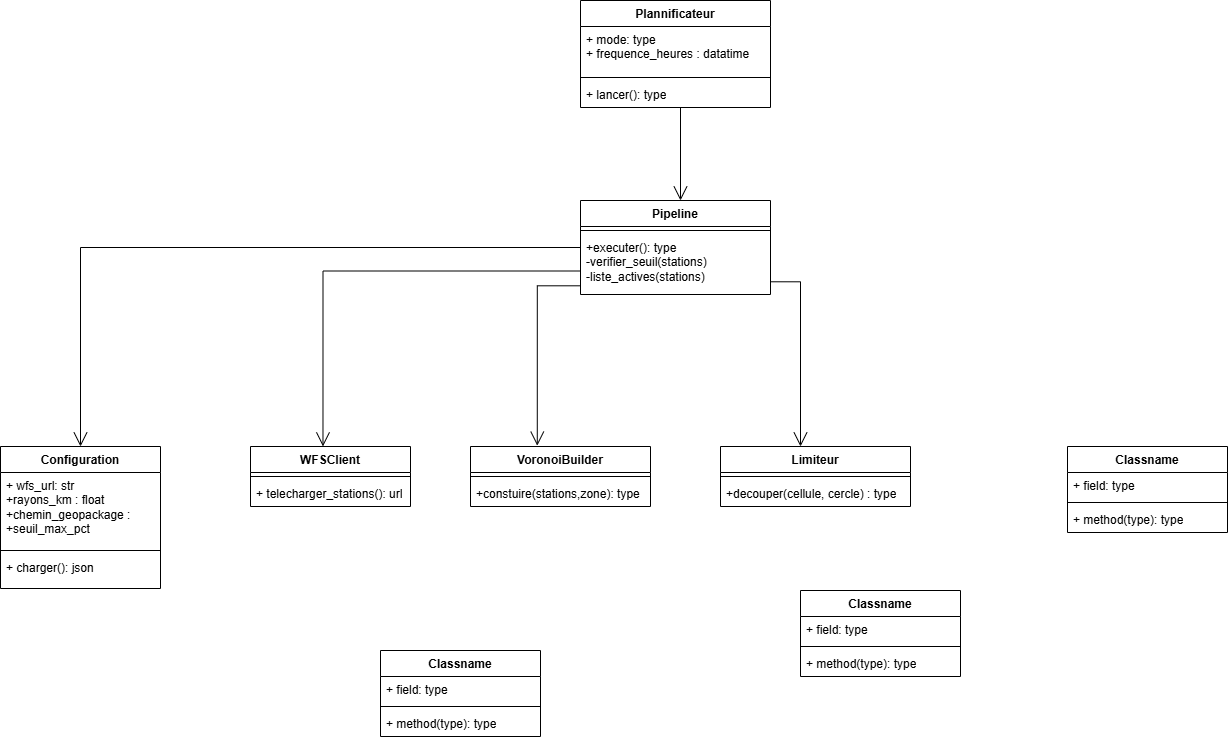

The diagram above was exported from draw.io. Its source (the exported page's mxGraphModel, read from the mxfile embedded in the PNG):
<mxGraphModel dx="1462" dy="385" grid="1" gridSize="10" guides="1" tooltips="1" connect="1" arrows="1" fold="1" page="1" pageScale="1" pageWidth="827" pageHeight="1169" math="0" shadow="0">
  <root>
    <mxCell id="0" />
    <mxCell id="1" parent="0" />
    <mxCell id="HhwtFn0powESxP6jy17A-157" parent="1" style="swimlane;fontStyle=1;align=center;verticalAlign=top;childLayout=stackLayout;horizontal=1;startSize=26;horizontalStack=0;resizeParent=1;resizeParentMax=0;resizeLast=0;collapsible=1;marginBottom=0;whiteSpace=wrap;html=1;" value="Pipeline" vertex="1">
      <mxGeometry height="94" width="190" x="340" y="230" as="geometry" />
    </mxCell>
    <mxCell id="HhwtFn0powESxP6jy17A-159" parent="HhwtFn0powESxP6jy17A-157" style="line;strokeWidth=1;fillColor=none;align=left;verticalAlign=middle;spacingTop=-1;spacingLeft=3;spacingRight=3;rotatable=0;labelPosition=right;points=[];portConstraint=eastwest;strokeColor=inherit;labelPerimeter=1;" value="" vertex="1">
      <mxGeometry height="8" width="190" y="26" as="geometry" />
    </mxCell>
    <mxCell id="HhwtFn0powESxP6jy17A-160" parent="HhwtFn0powESxP6jy17A-157" style="text;strokeColor=none;fillColor=none;align=left;verticalAlign=top;spacingLeft=4;spacingRight=4;overflow=hidden;rotatable=0;points=[[0,0.5],[1,0.5]];portConstraint=eastwest;whiteSpace=wrap;html=1;" value="+executer(): type&lt;div&gt;-verifier_seuil(stations)&lt;/div&gt;&lt;div&gt;-liste_actives(stations)&lt;/div&gt;" vertex="1">
      <mxGeometry height="60" width="190" y="34" as="geometry" />
    </mxCell>
    <mxCell id="HhwtFn0powESxP6jy17A-161" parent="1" style="swimlane;fontStyle=1;align=center;verticalAlign=top;childLayout=stackLayout;horizontal=1;startSize=26;horizontalStack=0;resizeParent=1;resizeParentMax=0;resizeLast=0;collapsible=1;marginBottom=0;whiteSpace=wrap;html=1;" value="Plannificateur" vertex="1">
      <mxGeometry height="107" width="190" x="340" y="30" as="geometry" />
    </mxCell>
    <mxCell id="HhwtFn0powESxP6jy17A-162" parent="HhwtFn0powESxP6jy17A-161" style="text;strokeColor=none;fillColor=none;align=left;verticalAlign=top;spacingLeft=4;spacingRight=4;overflow=hidden;rotatable=0;points=[[0,0.5],[1,0.5]];portConstraint=eastwest;whiteSpace=wrap;html=1;" value="+ mode: type&lt;div&gt;+&amp;nbsp;frequence_heures : datatime&lt;/div&gt;" vertex="1">
      <mxGeometry height="47" width="190" y="26" as="geometry" />
    </mxCell>
    <mxCell id="HhwtFn0powESxP6jy17A-163" parent="HhwtFn0powESxP6jy17A-161" style="line;strokeWidth=1;fillColor=none;align=left;verticalAlign=middle;spacingTop=-1;spacingLeft=3;spacingRight=3;rotatable=0;labelPosition=right;points=[];portConstraint=eastwest;strokeColor=inherit;labelPerimeter=1;" value="" vertex="1">
      <mxGeometry height="8" width="190" y="73" as="geometry" />
    </mxCell>
    <mxCell id="HhwtFn0powESxP6jy17A-164" parent="HhwtFn0powESxP6jy17A-161" style="text;strokeColor=none;fillColor=none;align=left;verticalAlign=top;spacingLeft=4;spacingRight=4;overflow=hidden;rotatable=0;points=[[0,0.5],[1,0.5]];portConstraint=eastwest;whiteSpace=wrap;html=1;" value="+ lancer(): type" vertex="1">
      <mxGeometry height="26" width="190" y="81" as="geometry" />
    </mxCell>
    <mxCell id="HhwtFn0powESxP6jy17A-165" parent="1" style="swimlane;fontStyle=1;align=center;verticalAlign=top;childLayout=stackLayout;horizontal=1;startSize=26;horizontalStack=0;resizeParent=1;resizeParentMax=0;resizeLast=0;collapsible=1;marginBottom=0;whiteSpace=wrap;html=1;" value="VoronoiBuilder" vertex="1">
      <mxGeometry height="60" width="180" x="230" y="476" as="geometry" />
    </mxCell>
    <mxCell id="HhwtFn0powESxP6jy17A-167" parent="HhwtFn0powESxP6jy17A-165" style="line;strokeWidth=1;fillColor=none;align=left;verticalAlign=middle;spacingTop=-1;spacingLeft=3;spacingRight=3;rotatable=0;labelPosition=right;points=[];portConstraint=eastwest;strokeColor=inherit;labelPerimeter=1;" value="" vertex="1">
      <mxGeometry height="8" width="180" y="26" as="geometry" />
    </mxCell>
    <mxCell id="HhwtFn0powESxP6jy17A-168" parent="HhwtFn0powESxP6jy17A-165" style="text;strokeColor=none;fillColor=none;align=left;verticalAlign=top;spacingLeft=4;spacingRight=4;overflow=hidden;rotatable=0;points=[[0,0.5],[1,0.5]];portConstraint=eastwest;whiteSpace=wrap;html=1;" value="+constuire(stations,zone): type" vertex="1">
      <mxGeometry height="26" width="180" y="34" as="geometry" />
    </mxCell>
    <mxCell id="HhwtFn0powESxP6jy17A-169" parent="1" style="swimlane;fontStyle=1;align=center;verticalAlign=top;childLayout=stackLayout;horizontal=1;startSize=26;horizontalStack=0;resizeParent=1;resizeParentMax=0;resizeLast=0;collapsible=1;marginBottom=0;whiteSpace=wrap;html=1;" value="WFSClient" vertex="1">
      <mxGeometry height="60" width="160" x="10" y="476" as="geometry" />
    </mxCell>
    <mxCell id="HhwtFn0powESxP6jy17A-171" parent="HhwtFn0powESxP6jy17A-169" style="line;strokeWidth=1;fillColor=none;align=left;verticalAlign=middle;spacingTop=-1;spacingLeft=3;spacingRight=3;rotatable=0;labelPosition=right;points=[];portConstraint=eastwest;strokeColor=inherit;labelPerimeter=1;" value="" vertex="1">
      <mxGeometry height="8" width="160" y="26" as="geometry" />
    </mxCell>
    <mxCell id="HhwtFn0powESxP6jy17A-172" parent="HhwtFn0powESxP6jy17A-169" style="text;strokeColor=none;fillColor=none;align=left;verticalAlign=top;spacingLeft=4;spacingRight=4;overflow=hidden;rotatable=0;points=[[0,0.5],[1,0.5]];portConstraint=eastwest;whiteSpace=wrap;html=1;" value="+ telecharger_stations(): url" vertex="1">
      <mxGeometry height="26" width="160" y="34" as="geometry" />
    </mxCell>
    <mxCell id="HhwtFn0powESxP6jy17A-173" parent="1" style="swimlane;fontStyle=1;align=center;verticalAlign=top;childLayout=stackLayout;horizontal=1;startSize=26;horizontalStack=0;resizeParent=1;resizeParentMax=0;resizeLast=0;collapsible=1;marginBottom=0;whiteSpace=wrap;html=1;" value="Configuration" vertex="1">
      <mxGeometry height="142" width="160" x="-240" y="476" as="geometry" />
    </mxCell>
    <mxCell id="HhwtFn0powESxP6jy17A-174" parent="HhwtFn0powESxP6jy17A-173" style="text;strokeColor=none;fillColor=none;align=left;verticalAlign=top;spacingLeft=4;spacingRight=4;overflow=hidden;rotatable=0;points=[[0,0.5],[1,0.5]];portConstraint=eastwest;whiteSpace=wrap;html=1;" value="+ wfs_url: str&lt;div&gt;+rayons_km : float&lt;/div&gt;&lt;div&gt;+chemin_geopackage :&lt;/div&gt;&lt;div&gt;+seuil_max_pct&lt;/div&gt;" vertex="1">
      <mxGeometry height="74" width="160" y="26" as="geometry" />
    </mxCell>
    <mxCell id="HhwtFn0powESxP6jy17A-175" parent="HhwtFn0powESxP6jy17A-173" style="line;strokeWidth=1;fillColor=none;align=left;verticalAlign=middle;spacingTop=-1;spacingLeft=3;spacingRight=3;rotatable=0;labelPosition=right;points=[];portConstraint=eastwest;strokeColor=inherit;labelPerimeter=1;" value="" vertex="1">
      <mxGeometry height="8" width="160" y="100" as="geometry" />
    </mxCell>
    <mxCell id="HhwtFn0powESxP6jy17A-176" parent="HhwtFn0powESxP6jy17A-173" style="text;strokeColor=none;fillColor=none;align=left;verticalAlign=top;spacingLeft=4;spacingRight=4;overflow=hidden;rotatable=0;points=[[0,0.5],[1,0.5]];portConstraint=eastwest;whiteSpace=wrap;html=1;" value="+ charger(): json" vertex="1">
      <mxGeometry height="34" width="160" y="108" as="geometry" />
    </mxCell>
    <mxCell id="HhwtFn0powESxP6jy17A-177" parent="1" style="swimlane;fontStyle=1;align=center;verticalAlign=top;childLayout=stackLayout;horizontal=1;startSize=26;horizontalStack=0;resizeParent=1;resizeParentMax=0;resizeLast=0;collapsible=1;marginBottom=0;whiteSpace=wrap;html=1;" value="Limiteur" vertex="1">
      <mxGeometry height="60" width="190" x="480" y="476" as="geometry" />
    </mxCell>
    <mxCell id="HhwtFn0powESxP6jy17A-179" parent="HhwtFn0powESxP6jy17A-177" style="line;strokeWidth=1;fillColor=none;align=left;verticalAlign=middle;spacingTop=-1;spacingLeft=3;spacingRight=3;rotatable=0;labelPosition=right;points=[];portConstraint=eastwest;strokeColor=inherit;labelPerimeter=1;" value="" vertex="1">
      <mxGeometry height="8" width="190" y="26" as="geometry" />
    </mxCell>
    <mxCell id="HhwtFn0powESxP6jy17A-180" parent="HhwtFn0powESxP6jy17A-177" style="text;strokeColor=none;fillColor=none;align=left;verticalAlign=top;spacingLeft=4;spacingRight=4;overflow=hidden;rotatable=0;points=[[0,0.5],[1,0.5]];portConstraint=eastwest;whiteSpace=wrap;html=1;" value="+decouper(cellule, cercle) : type" vertex="1">
      <mxGeometry height="26" width="190" y="34" as="geometry" />
    </mxCell>
    <mxCell id="HhwtFn0powESxP6jy17A-181" parent="1" style="swimlane;fontStyle=1;align=center;verticalAlign=top;childLayout=stackLayout;horizontal=1;startSize=26;horizontalStack=0;resizeParent=1;resizeParentMax=0;resizeLast=0;collapsible=1;marginBottom=0;whiteSpace=wrap;html=1;" value="Classname" vertex="1">
      <mxGeometry height="86" width="160" x="827" y="476" as="geometry" />
    </mxCell>
    <mxCell id="HhwtFn0powESxP6jy17A-182" parent="HhwtFn0powESxP6jy17A-181" style="text;strokeColor=none;fillColor=none;align=left;verticalAlign=top;spacingLeft=4;spacingRight=4;overflow=hidden;rotatable=0;points=[[0,0.5],[1,0.5]];portConstraint=eastwest;whiteSpace=wrap;html=1;" value="+ field: type" vertex="1">
      <mxGeometry height="26" width="160" y="26" as="geometry" />
    </mxCell>
    <mxCell id="HhwtFn0powESxP6jy17A-183" parent="HhwtFn0powESxP6jy17A-181" style="line;strokeWidth=1;fillColor=none;align=left;verticalAlign=middle;spacingTop=-1;spacingLeft=3;spacingRight=3;rotatable=0;labelPosition=right;points=[];portConstraint=eastwest;strokeColor=inherit;labelPerimeter=1;" value="" vertex="1">
      <mxGeometry height="8" width="160" y="52" as="geometry" />
    </mxCell>
    <mxCell id="HhwtFn0powESxP6jy17A-184" parent="HhwtFn0powESxP6jy17A-181" style="text;strokeColor=none;fillColor=none;align=left;verticalAlign=top;spacingLeft=4;spacingRight=4;overflow=hidden;rotatable=0;points=[[0,0.5],[1,0.5]];portConstraint=eastwest;whiteSpace=wrap;html=1;" value="+ method(type): type" vertex="1">
      <mxGeometry height="26" width="160" y="60" as="geometry" />
    </mxCell>
    <mxCell id="HhwtFn0powESxP6jy17A-185" parent="1" style="swimlane;fontStyle=1;align=center;verticalAlign=top;childLayout=stackLayout;horizontal=1;startSize=26;horizontalStack=0;resizeParent=1;resizeParentMax=0;resizeLast=0;collapsible=1;marginBottom=0;whiteSpace=wrap;html=1;" value="Classname" vertex="1">
      <mxGeometry height="86" width="160" x="560" y="620" as="geometry" />
    </mxCell>
    <mxCell id="HhwtFn0powESxP6jy17A-186" parent="HhwtFn0powESxP6jy17A-185" style="text;strokeColor=none;fillColor=none;align=left;verticalAlign=top;spacingLeft=4;spacingRight=4;overflow=hidden;rotatable=0;points=[[0,0.5],[1,0.5]];portConstraint=eastwest;whiteSpace=wrap;html=1;" value="+ field: type" vertex="1">
      <mxGeometry height="26" width="160" y="26" as="geometry" />
    </mxCell>
    <mxCell id="HhwtFn0powESxP6jy17A-187" parent="HhwtFn0powESxP6jy17A-185" style="line;strokeWidth=1;fillColor=none;align=left;verticalAlign=middle;spacingTop=-1;spacingLeft=3;spacingRight=3;rotatable=0;labelPosition=right;points=[];portConstraint=eastwest;strokeColor=inherit;labelPerimeter=1;" value="" vertex="1">
      <mxGeometry height="8" width="160" y="52" as="geometry" />
    </mxCell>
    <mxCell id="HhwtFn0powESxP6jy17A-188" parent="HhwtFn0powESxP6jy17A-185" style="text;strokeColor=none;fillColor=none;align=left;verticalAlign=top;spacingLeft=4;spacingRight=4;overflow=hidden;rotatable=0;points=[[0,0.5],[1,0.5]];portConstraint=eastwest;whiteSpace=wrap;html=1;" value="+ method(type): type" vertex="1">
      <mxGeometry height="26" width="160" y="60" as="geometry" />
    </mxCell>
    <mxCell id="HhwtFn0powESxP6jy17A-189" parent="1" style="swimlane;fontStyle=1;align=center;verticalAlign=top;childLayout=stackLayout;horizontal=1;startSize=26;horizontalStack=0;resizeParent=1;resizeParentMax=0;resizeLast=0;collapsible=1;marginBottom=0;whiteSpace=wrap;html=1;" value="Classname" vertex="1">
      <mxGeometry height="86" width="160" x="140" y="680" as="geometry" />
    </mxCell>
    <mxCell id="HhwtFn0powESxP6jy17A-190" parent="HhwtFn0powESxP6jy17A-189" style="text;strokeColor=none;fillColor=none;align=left;verticalAlign=top;spacingLeft=4;spacingRight=4;overflow=hidden;rotatable=0;points=[[0,0.5],[1,0.5]];portConstraint=eastwest;whiteSpace=wrap;html=1;" value="+ field: type" vertex="1">
      <mxGeometry height="26" width="160" y="26" as="geometry" />
    </mxCell>
    <mxCell id="HhwtFn0powESxP6jy17A-191" parent="HhwtFn0powESxP6jy17A-189" style="line;strokeWidth=1;fillColor=none;align=left;verticalAlign=middle;spacingTop=-1;spacingLeft=3;spacingRight=3;rotatable=0;labelPosition=right;points=[];portConstraint=eastwest;strokeColor=inherit;labelPerimeter=1;" value="" vertex="1">
      <mxGeometry height="8" width="160" y="52" as="geometry" />
    </mxCell>
    <mxCell id="HhwtFn0powESxP6jy17A-192" parent="HhwtFn0powESxP6jy17A-189" style="text;strokeColor=none;fillColor=none;align=left;verticalAlign=top;spacingLeft=4;spacingRight=4;overflow=hidden;rotatable=0;points=[[0,0.5],[1,0.5]];portConstraint=eastwest;whiteSpace=wrap;html=1;" value="+ method(type): type" vertex="1">
      <mxGeometry height="26" width="160" y="60" as="geometry" />
    </mxCell>
    <mxCell id="HhwtFn0powESxP6jy17A-193" edge="1" parent="1" style="endArrow=open;endFill=1;endSize=12;html=1;rounded=0;defaultLabelBackgroundColor=page;labelPadding=0 4;entryX=0.5;entryY=0;entryDx=0;entryDy=0;" value="">
      <mxGeometry relative="1" width="160" as="geometry">
        <mxPoint x="440" y="137" as="sourcePoint" />
        <mxPoint x="440" y="230" as="targetPoint" />
      </mxGeometry>
    </mxCell>
    <mxCell id="THujfgN23-U_Gbiw3epF-1" edge="1" parent="1" source="HhwtFn0powESxP6jy17A-157" style="endArrow=open;endFill=1;endSize=12;html=1;rounded=0;defaultLabelBackgroundColor=page;labelPadding=0 4;edgeStyle=orthogonalEdgeStyle;exitX=0;exitY=0.5;exitDx=0;exitDy=0;entryX=0.5;entryY=0;entryDx=0;entryDy=0;" target="HhwtFn0powESxP6jy17A-173" value="">
      <mxGeometry relative="1" width="160" x="0.4764" as="geometry">
        <mxPoint x="170" y="280" as="sourcePoint" />
        <mxPoint x="-160" y="470" as="targetPoint" />
      </mxGeometry>
    </mxCell>
    <mxCell id="THujfgN23-U_Gbiw3epF-3" edge="1" parent="1" source="HhwtFn0powESxP6jy17A-157" style="endArrow=open;endFill=1;endSize=12;html=1;rounded=0;defaultLabelBackgroundColor=page;labelPadding=0 4;edgeStyle=orthogonalEdgeStyle;exitX=0;exitY=0.75;exitDx=0;exitDy=0;entryX=0.453;entryY=-0.001;entryDx=0;entryDy=0;entryPerimeter=0;" target="HhwtFn0powESxP6jy17A-169" value="">
      <mxGeometry relative="1" width="160" x="0.2826" as="geometry">
        <mxPoint x="273.6363525390625" y="340" as="sourcePoint" />
        <mxPoint x="83.76" y="470" as="targetPoint" />
      </mxGeometry>
    </mxCell>
    <mxCell id="y8aW9vIbUnYS3S-5uf4D-2" edge="1" parent="1" source="HhwtFn0powESxP6jy17A-160" style="endArrow=open;endFill=1;endSize=12;html=1;rounded=0;defaultLabelBackgroundColor=page;labelPadding=0 4;entryX=0.371;entryY=-0.014;entryDx=0;entryDy=0;edgeStyle=orthogonalEdgeStyle;exitX=0.001;exitY=0.855;exitDx=0;exitDy=0;exitPerimeter=0;entryPerimeter=0;" target="HhwtFn0powESxP6jy17A-165" value="">
      <mxGeometry relative="1" width="160" x="0.5379" as="geometry">
        <mxPoint x="290" y="370" as="sourcePoint" />
        <mxPoint x="290" y="463" as="targetPoint" />
      </mxGeometry>
    </mxCell>
    <mxCell id="y8aW9vIbUnYS3S-5uf4D-4" edge="1" parent="1" source="HhwtFn0powESxP6jy17A-160" style="endArrow=open;endFill=0;endSize=12;html=1;rounded=0;defaultLabelBackgroundColor=page;labelPadding=0 4;entryX=0.371;entryY=-0.014;entryDx=0;entryDy=0;edgeStyle=orthogonalEdgeStyle;exitX=1;exitY=0.788;exitDx=0;exitDy=0;exitPerimeter=0;entryPerimeter=0;" value="">
      <mxGeometry relative="1" width="160" x="0.5157" as="geometry">
        <mxPoint x="601" y="315" as="sourcePoint" />
        <mxPoint x="560" y="476" as="targetPoint" />
      </mxGeometry>
    </mxCell>
  </root>
</mxGraphModel>